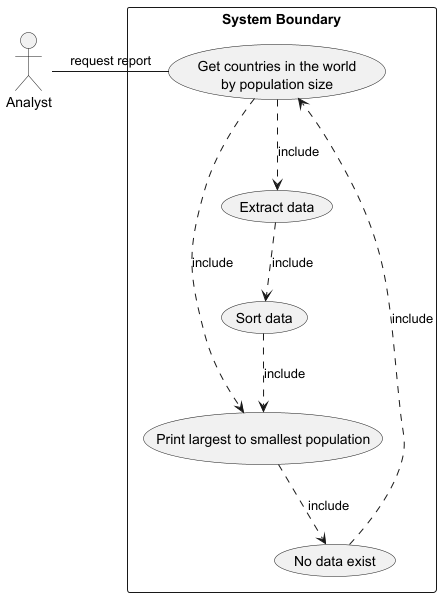

The diagram above was rendered by PlantUML. Its source (embedded in the PNG):
@startuml

actor Analyst as "Analyst"

rectangle "System Boundary" {
    usecase UC4 as "Get countries in the world
  by population size"

    usecase UCa as"Print largest to smallest population"
usecase UCb as"Extract data"
usecase UCd as"Sort data"
usecase UCe as"No data exist"

    "Analyst"- UC4 :request report
    UC4 ..> UCa : include
    UCb ..> UCd:include
    UC4 ..> UCb:include
    UCd ..> UCa:include
    UCa ..> UCe:include
    UCe ..> UC4:include

}

@enduml